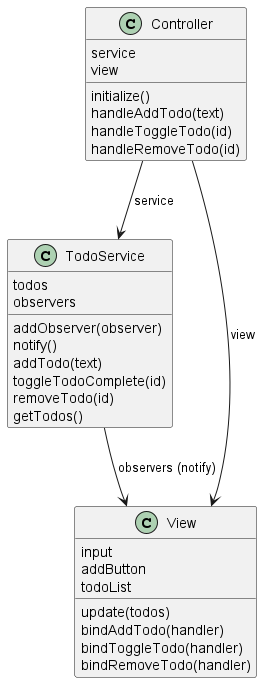

The diagram above was rendered by PlantUML. Its source (embedded in the PNG):
@startuml
' --- ĐỊNH NGHĨA CÁC CLASS ---

class TodoService {
    todos
    observers
    addObserver(observer)
    notify()
    addTodo(text)
    toggleTodoComplete(id)
    removeTodo(id)
    getTodos()
}

class View {
    input
    addButton
    todoList
    update(todos)
    bindAddTodo(handler)
    bindToggleTodo(handler)
    bindRemoveTodo(handler)
}

class Controller {
    service
    view
    initialize()
    handleAddTodo(text)
    handleToggleTodo(id)
    handleRemoveTodo(id)
}

' --- ĐỊNH NGHĨA MỐI QUAN HỆ ---

Controller --> TodoService : service
Controller --> View : view
TodoService --> View : observers (notify)

@enduml